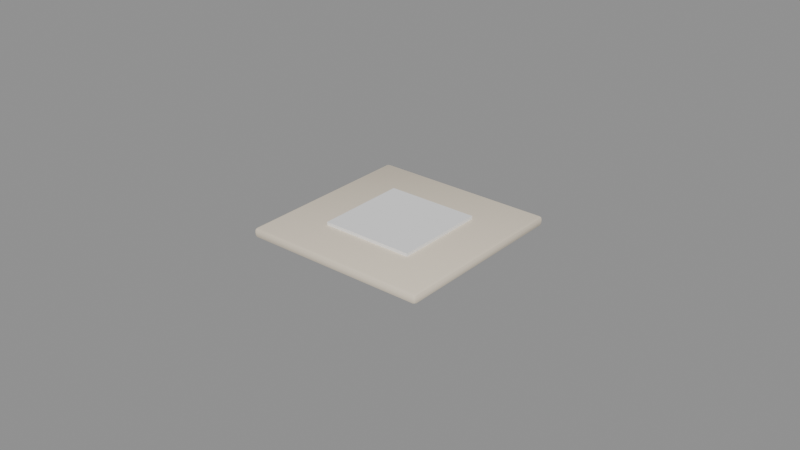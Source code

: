 # Source: SM_Nicotine.blend  (saved by Blender 5.3.31; exported with 4.5.12 LTS)
import bpy
from mathutils import Matrix  # noqa: F401  (used for matrix-valued properties, if any)

bpy.ops.wm.read_factory_settings(use_empty=True)
scene = bpy.context.scene
scene.name = 'Scene'

# ---- materials (node trees are filled in below, after node groups)
mat_m_c_847459_0 = bpy.data.materials.new('M_C_847459_0')
mat_m_c_847459_0.diffuse_color = (0.85, 0.75, 0.6, 1.0)
mat_m_white = bpy.data.materials.new('M_White')
mat_m_white.diffuse_color = (0.9, 0.9, 0.9, 1.0)

# ---- node groups
ng_smooth_by_angle = bpy.data.node_groups.new('Smooth by Angle', 'GeometryNodeTree')
_s = ng_smooth_by_angle.interface.new_socket(name='Mesh', in_out='OUTPUT', socket_type='NodeSocketGeometry')
_s = ng_smooth_by_angle.interface.new_socket(name='Mesh', in_out='INPUT', socket_type='NodeSocketGeometry')
_s = ng_smooth_by_angle.interface.new_socket(name='Angle', in_out='INPUT', socket_type='NodeSocketFloat')
_s.subtype = 'ANGLE'
_s.default_value = 0.5236
_s.min_value = 0.0
_s.max_value = 3.142
_s.description = 'Maximum face angle for smooth edges'
_s = ng_smooth_by_angle.interface.new_socket(name='Ignore Sharpness', in_out='INPUT', socket_type='NodeSocketBool')
_s.force_non_field = True
ng_smooth_by_angle.is_modifier = True
_N = ng_smooth_by_angle.nodes; _L = ng_smooth_by_angle.links
n0 = _N.new('GeometryNodeSetShadeSmooth'); n0.name = 'Set Shade Smooth'; n0.location = (120, -80)
n0.domain = 'EDGE'
n1 = _N.new('GeometryNodeSetShadeSmooth'); n1.name = 'Set Shade Smooth.001'; n1.location = (300, -80)
n2 = _N.new('NodeGroupOutput'); n2.name = 'Group Output'; n2.location = (480, -80)
n3 = _N.new('GeometryNodeInputMeshEdgeAngle'); n3.name = 'Edge Angle'; n3.location = (-440, -240)
n4 = _N.new('NodeGroupInput'); n4.name = 'Group Input'; n4.location = (-80, -80)
n5 = _N.new('GeometryNodeInputEdgeSmooth'); n5.name = 'Is Edge Smooth'; n5.location = (-260, -120)
n6 = _N.new('GeometryNodeInputShadeSmooth'); n6.name = 'Is Shade Smooth'; n6.location = (-440, -397)
n7 = _N.new('FunctionNodeCompare'); n7.name = 'Compare'; n7.location = (-260, -260)
n7.operation = 'LESS_EQUAL'
n8 = _N.new('FunctionNodeBooleanMath'); n8.name = 'Boolean Math.001'; n8.location = (-80, -260)
n9 = _N.new('NodeGroupInput'); n9.name = 'Group Input.001'; n9.location = (-440, -329)
n10 = _N.new('NodeGroupInput'); n10.name = 'Group Input.002'; n10.location = (-259, -189)
n11 = _N.new('FunctionNodeBooleanMath'); n11.name = 'Boolean Math'; n11.location = (-80, -149)
n11.operation = 'OR'
n12 = _N.new('FunctionNodeBooleanMath'); n12.name = 'Boolean Math.002'; n12.location = (-260, -380)
n12.operation = 'OR'
n13 = _N.new('NodeGroupInput'); n13.name = 'Group Input.003'; n13.location = (-440, -460)
_L.new(n3.outputs[0], n7.inputs[0])
_L.new(n1.outputs[0], n2.inputs[0])
_L.new(n9.outputs[1], n7.inputs[1])
_L.new(n7.outputs[0], n8.inputs[0])
_L.new(n4.outputs[0], n0.inputs[0])
_L.new(n0.outputs[0], n1.inputs[0])
_L.new(n8.outputs[0], n0.inputs[2])
_L.new(n10.outputs[2], n11.inputs[1])
_L.new(n5.outputs[0], n11.inputs[0])
_L.new(n11.outputs[0], n0.inputs[1])
_L.new(n13.outputs[2], n12.inputs[1])
_L.new(n6.outputs[0], n12.inputs[0])
_L.new(n12.outputs[0], n8.inputs[1])
n2.is_active_output = True

# ---- material node trees
mat_m_c_847459_0.use_nodes = True; mat_m_c_847459_0.node_tree.nodes.clear()
_N = mat_m_c_847459_0.node_tree.nodes; _L = mat_m_c_847459_0.node_tree.links
n0 = _N.new('ShaderNodeBsdfPrincipled'); n0.name = 'Principled BSDF'; n0.location = (-200, 100)
n0.inputs[0].default_value = (0.85, 0.75, 0.6, 1.0)
n0.inputs[10].default_value = 0.005
n1 = _N.new('ShaderNodeOutputMaterial'); n1.name = 'Material Output'; n1.location = (200, 100)
_L.new(n0.outputs[0], n1.inputs[0])
n1.is_active_output = True
mat_m_white.use_nodes = True; mat_m_white.node_tree.nodes.clear()
_N = mat_m_white.node_tree.nodes; _L = mat_m_white.node_tree.links
n0 = _N.new('ShaderNodeBsdfPrincipled'); n0.name = 'Principled BSDF'; n0.location = (-200, 100)
n0.inputs[0].default_value = (0.9, 0.9, 0.9, 1.0)
n0.inputs[2].default_value = 0.6
n0.inputs[10].default_value = 0.005
n1 = _N.new('ShaderNodeOutputMaterial'); n1.name = 'Material Output'; n1.location = (200, 100)
_L.new(n0.outputs[0], n1.inputs[0])
n1.is_active_output = True

# ---- meshes
me_sm_nicotine = bpy.data.meshes.new('SM_Nicotine')
me_sm_nicotine.from_pydata([(-0.029, -0.029, 0.0), (-0.029, -0.03, 0.001), (-0.03, -0.029, 0.001), (-0.029, -0.02971, 0.0002929), (-0.02958, -0.02958, 0.0004226), (-0.02971, -0.02971, 0.001), (-0.02971, -0.029, 0.0002929), (-0.029, -0.03, 0.002), (-0.029, -0.029, 0.003), (-0.03, -0.029, 0.002), (-0.029, -0.02971, 0.002707), (-0.02958, -0.02958, 0.002577), (-0.02971, -0.029, 0.002707), (-0.02971, -0.02971, 0.002), (-0.029, 0.029, 0.0), (-0.03, 0.029, 0.001), (-0.029, 0.03, 0.001), (-0.02971, 0.029, 0.0002929), (-0.02958, 0.02958, 0.0004226), (-0.02971, 0.02971, 0.001), (-0.029, 0.02971, 0.0002929), (-0.029, 0.029, 0.003), (-0.029, 0.03, 0.002), (-0.03, 0.029, 0.002), (-0.029, 0.02971, 0.002707), (-0.02958, 0.02958, 0.002577), (-0.02971, 0.02971, 0.002), (-0.02971, 0.029, 0.002707), (0.029, -0.029, 0.0), (0.03, -0.029, 0.001), (0.029, -0.03, 0.001), (0.02971, -0.029, 0.0002929), (0.02958, -0.02958, 0.0004226), (0.02971, -0.02971, 0.001), (0.029, -0.02971, 0.0002929), (0.029, -0.029, 0.003), (0.029, -0.03, 0.002), (0.03, -0.029, 0.002), (0.029, -0.02971, 0.002707), (0.02958, -0.02958, 0.002577), (0.02971, -0.02971, 0.002), (0.02971, -0.029, 0.002707), (0.029, 0.029, 0.0), (0.029, 0.03, 0.001), (0.03, 0.029, 0.001), (0.029, 0.02971, 0.0002929), (0.02958, 0.02958, 0.0004226), (0.02971, 0.02971, 0.001), (0.02971, 0.029, 0.0002929), (0.029, 0.029, 0.003), (0.03, 0.029, 0.002), (0.029, 0.03, 0.002), (0.02971, 0.029, 0.002707), (0.02958, 0.02958, 0.002577), (0.02971, 0.02971, 0.002), (0.029, 0.02971, 0.002707), (-0.015, -0.015, 0.0), (-0.015, -0.015, 0.004), (-0.015, 0.015, 0.0), (-0.015, 0.015, 0.004), (0.015, -0.015, 0.0), (0.015, -0.015, 0.004), (0.015, 0.015, 0.0), (0.015, 0.015, 0.004)], [], [(0, 3, 4, 6), (1, 5, 4, 3), (2, 6, 4, 5), (7, 10, 11, 13), (8, 12, 11, 10), (9, 13, 11, 12), (14, 17, 18, 20), (15, 19, 18, 17), (16, 20, 18, 19), (21, 24, 25, 27), (22, 26, 25, 24), (23, 27, 25, 26), (28, 31, 32, 34), (29, 33, 32, 31), (30, 34, 32, 33), (35, 38, 39, 41), (36, 40, 39, 38), (37, 41, 39, 40), (42, 45, 46, 48), (43, 47, 46, 45), (44, 48, 46, 47), (49, 52, 53, 55), (50, 54, 53, 52), (51, 55, 53, 54), (14, 0, 6, 17), (17, 6, 2, 15), (1, 7, 13, 5), (5, 13, 9, 2), (8, 21, 27, 12), (12, 27, 23, 9), (22, 16, 19, 26), (26, 19, 15, 23), (42, 14, 20, 45), (45, 20, 16, 43), (21, 49, 55, 24), (24, 55, 51, 22), (50, 44, 47, 54), (54, 47, 43, 51), (28, 42, 48, 31), (31, 48, 44, 29), (49, 35, 41, 52), (52, 41, 37, 50), (36, 30, 33, 40), (40, 33, 29, 37), (0, 28, 34, 3), (3, 34, 30, 1), (35, 8, 10, 38), (38, 10, 7, 36), (14, 42, 28, 0), (2, 9, 23, 15), (30, 36, 7, 1), (49, 21, 8, 35), (16, 22, 51, 43), (44, 50, 37, 29), (56, 57, 59, 58), (58, 59, 63, 62), (62, 63, 61, 60), (60, 61, 57, 56), (58, 62, 60, 56), (63, 59, 57, 61)])
me_sm_nicotine.polygons.foreach_set('use_smooth', [True] * 60)
me_sm_nicotine.polygons.foreach_set('material_index', [0, 0, 0, 0, 0, 0, 0, 0, 0, 0, 0, 0, 0, 0, 0, 0, 0, 0, 0, 0, 0, 0, 0, 0, 0, 0, 0, 0, 0, 0, 0, 0, 0, 0, 0, 0, 0, 0, 0, 0, 0, 0, 0, 0, 0, 0, 0, 0, 0, 0, 0, 0, 0, 0, 1, 1, 1, 1, 1, 1])
_uv = me_sm_nicotine.uv_layers.new(name='UVMap')
_uv.uv.foreach_set('vector', [0.1292, 0.7458, 0.1292, 0.75, 0.1268, 0.75, 0.125, 0.7458, 0.4583, 0.9958, 0.4583, 1.0, 0.4102, 1.0, 0.375, 0.9958, 0.4583, 0.004167, 0.375, 0.004167, 0.375, 0.001761, 0.4583, 0.0, 0.5417, 0.9958, 0.625, 0.9958, 0.625, 0.9982, 0.5417, 1.0, 0.8708, 0.7458, 0.875, 0.7458, 0.875, 0.7482, 0.8708, 0.75, 0.5417, 0.004167, 0.5417, 0.0, 0.5898, 0.0, 0.625, 0.004167, 0.1292, 0.5042, 0.125, 0.5042, 0.125, 0.5018, 0.1292, 0.5, 0.4583, 0.2458, 0.4583, 0.25, 0.3926, 0.2509, 0.375, 0.2458, 0.4583, 0.2542, 0.375, 0.2542, 0.3926, 0.2509, 0.4583, 0.25, 0.8708, 0.5042, 0.8708, 0.5, 0.8732, 0.5, 0.875, 0.5042, 0.5417, 0.2542, 0.5417, 0.25, 0.6074, 0.2491, 0.625, 0.2542, 0.5417, 0.2458, 0.625, 0.2458, 0.6074, 0.2491, 0.5417, 0.25, 0.3708, 0.7458, 0.375, 0.7458, 0.3867, 0.75, 0.3729, 0.7521, 0.4583, 0.7458, 0.4583, 0.75, 0.3867, 0.75, 0.375, 0.7458, 0.4583, 0.7542, 0.3729, 0.7521, 0.3867, 0.75, 0.4583, 0.75, 0.6292, 0.7458, 0.6271, 0.7521, 0.6138, 0.7494, 0.625, 0.7458, 0.5417, 0.7542, 0.5417, 0.75, 0.6138, 0.7494, 0.6271, 0.7521, 0.5417, 0.7458, 0.625, 0.7458, 0.6138, 0.7494, 0.5417, 0.75, 0.3708, 0.5042, 0.3729, 0.4979, 0.3862, 0.5006, 0.375, 0.5042, 0.4583, 0.4958, 0.4583, 0.5, 0.3862, 0.5006, 0.3729, 0.4979, 0.4583, 0.5042, 0.375, 0.5042, 0.3862, 0.5006, 0.4583, 0.5, 0.6292, 0.5042, 0.625, 0.5042, 0.6133, 0.5, 0.6271, 0.4979, 0.5417, 0.5042, 0.5417, 0.5, 0.6133, 0.5, 0.625, 0.5042, 0.5417, 0.4958, 0.6271, 0.4979, 0.6133, 0.5, 0.5417, 0.5, 0.1292, 0.5042, 0.1292, 0.7458, 0.125, 0.7458, 0.125, 0.5042, 0.375, 0.2458, 0.375, 0.004167, 0.4583, 0.004167, 0.4583, 0.2458, 0.4583, 0.9958, 0.5417, 0.9958, 0.5417, 1.0, 0.4583, 1.0, 0.4583, 0.0, 0.5417, 0.0, 0.5417, 0.004167, 0.4583, 0.004167, 0.8708, 0.7458, 0.8708, 0.5042, 0.875, 0.5042, 0.875, 0.7458, 0.625, 0.004167, 0.625, 0.2458, 0.5417, 0.2458, 0.5417, 0.004167, 0.5417, 0.2542, 0.4583, 0.2542, 0.4583, 0.25, 0.5417, 0.25, 0.5417, 0.25, 0.4583, 0.25, 0.4583, 0.2458, 0.5417, 0.2458, 0.3708, 0.5042, 0.1292, 0.5042, 0.1292, 0.5, 0.3729, 0.4979, 0.3729, 0.4979, 0.375, 0.2542, 0.4583, 0.2542, 0.4583, 0.4958, 0.8708, 0.5042, 0.6292, 0.5042, 0.6271, 0.4979, 0.8708, 0.5, 0.625, 0.2542, 0.6271, 0.4979, 0.5417, 0.4958, 0.5417, 0.2542, 0.5417, 0.5042, 0.4583, 0.5042, 0.4583, 0.5, 0.5417, 0.5, 0.5417, 0.5, 0.4583, 0.5, 0.4583, 0.4958, 0.5417, 0.4958, 0.3708, 0.7458, 0.3708, 0.5042, 0.375, 0.5042, 0.375, 0.7458, 0.375, 0.7458, 0.375, 0.5042, 0.4583, 0.5042, 0.4583, 0.7458, 0.6292, 0.5042, 0.6292, 0.7458, 0.625, 0.7458, 0.625, 0.5042, 0.625, 0.5042, 0.625, 0.7458, 0.5417, 0.7458, 0.5417, 0.5042, 0.5417, 0.7542, 0.4583, 0.7542, 0.4583, 0.75, 0.5417, 0.75, 0.5417, 0.75, 0.4583, 0.75, 0.4583, 0.7458, 0.5417, 0.7458, 0.1292, 0.7458, 0.3708, 0.7458, 0.3729, 0.7521, 0.1292, 0.75, 0.375, 0.9958, 0.3729, 0.7521, 0.4583, 0.7542, 0.4583, 0.9958, 0.6292, 0.7458, 0.8708, 0.7458, 0.8708, 0.75, 0.6271, 0.7521, 0.6271, 0.7521, 0.625, 0.9958, 0.5417, 0.9958, 0.5417, 0.7542, 0.1292, 0.5042, 0.3708, 0.5042, 0.3708, 0.7458, 0.1292, 0.7458, 0.4583, 0.004167, 0.5417, 0.004167, 0.5417, 0.2458, 0.4583, 0.2458, 0.4583, 0.7542, 0.5417, 0.7542, 0.5417, 0.9958, 0.4583, 0.9958, 0.6292, 0.5042, 0.8708, 0.5042, 0.8708, 0.7458, 0.6292, 0.7458, 0.4583, 0.2542, 0.5417, 0.2542, 0.5417, 0.4958, 0.4583, 0.4958, 0.4583, 0.5042, 0.5417, 0.5042, 0.5417, 0.7458, 0.4583, 0.7458, 0.375, 0.0, 0.625, 0.0, 0.625, 0.25, 0.375, 0.25, 0.375, 0.25, 0.625, 0.25, 0.625, 0.5, 0.375, 0.5, 0.375, 0.5, 0.625, 0.5, 0.625, 0.75, 0.375, 0.75, 0.375, 0.75, 0.625, 0.75, 0.625, 1.0, 0.375, 1.0, 0.125, 0.5, 0.375, 0.5, 0.375, 0.75, 0.125, 0.75, 0.625, 0.5, 0.875, 0.5, 0.875, 0.75, 0.625, 0.75])
me_sm_nicotine.materials.append(mat_m_c_847459_0)
me_sm_nicotine.materials.append(mat_m_white)
me_sm_nicotine.update()

# ---- objects
ob_sm_nicotine = bpy.data.objects.new('SM_Nicotine', me_sm_nicotine)

# ---- transforms, parenting, visibility, modifiers, constraints
ob_sm_nicotine.location = (0.0, 0.0, 0.0)
_m = ob_sm_nicotine.modifiers.new('Smooth by Angle', 'NODES')
_m.node_group = ng_smooth_by_angle
_gi = [s.identifier for s in ng_smooth_by_angle.interface.items_tree if s.item_type == 'SOCKET' and s.in_out == 'INPUT']
_m[_gi[1]] = 0.6109  # 'Angle'
_m.use_pin_to_last = True
_m.show_group_selector = False

# ---- collection membership
scene.collection.objects.link(ob_sm_nicotine)

# ---- scene / render settings (as saved in the file)
scene.frame_start = 1; scene.frame_end = 250; scene.frame_set(1)
scene.render.engine = 'BLENDER_EEVEE_NEXT'
scene.render.bake_bias = 0.0
scene.render.bake_samples = 0
scene.render.compositor_device = 'GPU'
scene.eevee.use_volume_custom_range = False
scene.eevee.fast_gi_thickness_near = 0.1
scene.eevee.fast_gi_thickness_far = 0.0
scene.eevee.ray_tracing_options.screen_trace_thickness = 0.1
bpy.context.view_layer.update()

# ---- added for rendering (the .blend has no active camera and no usable light): camera, sun + grey world if the file has none
cam_auto = bpy.data.cameras.new('AutoCamera')
cam_auto.lens = 50.0
cam_auto.sensor_width = 36.0
cam_auto.clip_end = 1000.0
ob_auto_camera = bpy.data.objects.new('AutoCamera', cam_auto)
scene.collection.objects.link(ob_auto_camera)
ob_auto_camera.location = (0.185045, -0.222054, 0.150036)
ob_auto_camera.rotation_euler = (1.09748, -7.21219e-08, 0.694738)
scene.camera = ob_auto_camera
light_auto_sun = bpy.data.lights.new('AutoSun', 'SUN')
light_auto_sun.energy = 3.0
light_auto_sun.angle = 0.0523599
ob_auto_sun = bpy.data.objects.new('AutoSun', light_auto_sun)
scene.collection.objects.link(ob_auto_sun)
ob_auto_sun.rotation_euler = (0.872665, 0.174533, 0.523599)
if scene.world is None:
    world_auto = bpy.data.worlds.new('AutoWorld')
    world_auto.color = (0.3, 0.3, 0.3)
    scene.world = world_auto
bpy.context.view_layer.update()
